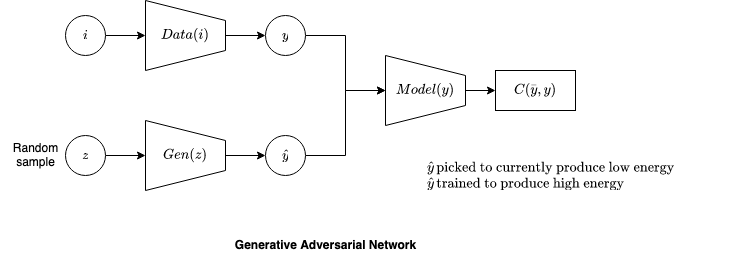

The diagram above was exported from draw.io. Its source (the exported page's mxGraphModel, read from the mxfile embedded in the PNG):
<mxGraphModel dx="790" dy="445" grid="1" gridSize="10" guides="1" tooltips="1" connect="1" arrows="1" fold="1" page="1" pageScale="1" pageWidth="850" pageHeight="1100" background="#ffffff" math="1" shadow="0">
  <root>
    <mxCell id="0" />
    <mxCell id="1" parent="0" />
    <mxCell id="aV2R5MS0TCq36s1ZokUk-8" style="edgeStyle=orthogonalEdgeStyle;rounded=0;orthogonalLoop=1;jettySize=auto;html=1;exitX=1;exitY=0.5;exitDx=0;exitDy=0;entryX=0.5;entryY=1;entryDx=0;entryDy=0;" edge="1" parent="1" source="aV2R5MS0TCq36s1ZokUk-1" target="aV2R5MS0TCq36s1ZokUk-6">
      <mxGeometry relative="1" as="geometry" />
    </mxCell>
    <mxCell id="aV2R5MS0TCq36s1ZokUk-1" value="$$z$$" style="ellipse;whiteSpace=wrap;html=1;aspect=fixed;" vertex="1" parent="1">
      <mxGeometry x="80" y="240" width="40" height="40" as="geometry" />
    </mxCell>
    <mxCell id="aV2R5MS0TCq36s1ZokUk-2" value="&lt;div&gt;Random &lt;br&gt;&lt;/div&gt;&lt;div&gt;sample&lt;/div&gt;" style="text;html=1;align=center;verticalAlign=middle;resizable=0;points=[];autosize=1;strokeColor=none;fillColor=none;" vertex="1" parent="1">
      <mxGeometry x="15" y="240" width="70" height="40" as="geometry" />
    </mxCell>
    <mxCell id="aV2R5MS0TCq36s1ZokUk-3" value="&lt;b&gt;Generative Adversarial Network&lt;/b&gt;" style="text;html=1;align=center;verticalAlign=middle;resizable=0;points=[];autosize=1;strokeColor=none;fillColor=none;" vertex="1" parent="1">
      <mxGeometry x="240" y="335" width="200" height="30" as="geometry" />
    </mxCell>
    <mxCell id="aV2R5MS0TCq36s1ZokUk-4" value="$$C(\overset{\_}{y},y)$$" style="rounded=0;whiteSpace=wrap;html=1;" vertex="1" parent="1">
      <mxGeometry x="510" y="175" width="80" height="40" as="geometry" />
    </mxCell>
    <mxCell id="aV2R5MS0TCq36s1ZokUk-17" style="edgeStyle=orthogonalEdgeStyle;rounded=0;orthogonalLoop=1;jettySize=auto;html=1;exitX=0.5;exitY=0;exitDx=0;exitDy=0;entryX=0;entryY=0.5;entryDx=0;entryDy=0;" edge="1" parent="1" source="aV2R5MS0TCq36s1ZokUk-6" target="aV2R5MS0TCq36s1ZokUk-11">
      <mxGeometry relative="1" as="geometry" />
    </mxCell>
    <mxCell id="aV2R5MS0TCq36s1ZokUk-6" value="$$Gen(z)$$" style="shape=trapezoid;perimeter=trapezoidPerimeter;whiteSpace=wrap;html=1;fixedSize=1;direction=south;" vertex="1" parent="1">
      <mxGeometry x="160" y="225" width="80" height="70" as="geometry" />
    </mxCell>
    <mxCell id="aV2R5MS0TCq36s1ZokUk-15" style="edgeStyle=orthogonalEdgeStyle;rounded=0;orthogonalLoop=1;jettySize=auto;html=1;exitX=1;exitY=0.5;exitDx=0;exitDy=0;entryX=0.5;entryY=1;entryDx=0;entryDy=0;" edge="1" parent="1" source="aV2R5MS0TCq36s1ZokUk-9" target="aV2R5MS0TCq36s1ZokUk-10">
      <mxGeometry relative="1" as="geometry" />
    </mxCell>
    <mxCell id="aV2R5MS0TCq36s1ZokUk-9" value="$$i$$" style="ellipse;whiteSpace=wrap;html=1;aspect=fixed;" vertex="1" parent="1">
      <mxGeometry x="80" y="120" width="40" height="40" as="geometry" />
    </mxCell>
    <mxCell id="aV2R5MS0TCq36s1ZokUk-16" style="edgeStyle=orthogonalEdgeStyle;rounded=0;orthogonalLoop=1;jettySize=auto;html=1;exitX=0.5;exitY=0;exitDx=0;exitDy=0;entryX=0;entryY=0.5;entryDx=0;entryDy=0;" edge="1" parent="1" source="aV2R5MS0TCq36s1ZokUk-10" target="aV2R5MS0TCq36s1ZokUk-14">
      <mxGeometry relative="1" as="geometry" />
    </mxCell>
    <mxCell id="aV2R5MS0TCq36s1ZokUk-10" value="$$Data(i)$$" style="shape=trapezoid;perimeter=trapezoidPerimeter;whiteSpace=wrap;html=1;fixedSize=1;direction=south;" vertex="1" parent="1">
      <mxGeometry x="160" y="105" width="80" height="70" as="geometry" />
    </mxCell>
    <mxCell id="aV2R5MS0TCq36s1ZokUk-13" value="" style="edgeStyle=orthogonalEdgeStyle;rounded=0;orthogonalLoop=1;jettySize=auto;html=1;entryX=0.5;entryY=1;entryDx=0;entryDy=0;" edge="1" parent="1" source="aV2R5MS0TCq36s1ZokUk-11" target="aV2R5MS0TCq36s1ZokUk-19">
      <mxGeometry relative="1" as="geometry">
        <mxPoint x="400" y="260" as="targetPoint" />
      </mxGeometry>
    </mxCell>
    <mxCell id="aV2R5MS0TCq36s1ZokUk-11" value="$$\hat{y}$$" style="ellipse;whiteSpace=wrap;html=1;aspect=fixed;" vertex="1" parent="1">
      <mxGeometry x="280" y="240" width="40" height="40" as="geometry" />
    </mxCell>
    <mxCell id="aV2R5MS0TCq36s1ZokUk-20" style="edgeStyle=orthogonalEdgeStyle;rounded=0;orthogonalLoop=1;jettySize=auto;html=1;exitX=1;exitY=0.5;exitDx=0;exitDy=0;entryX=0.5;entryY=1;entryDx=0;entryDy=0;" edge="1" parent="1" source="aV2R5MS0TCq36s1ZokUk-14" target="aV2R5MS0TCq36s1ZokUk-19">
      <mxGeometry relative="1" as="geometry">
        <mxPoint x="390" y="180" as="targetPoint" />
      </mxGeometry>
    </mxCell>
    <mxCell id="aV2R5MS0TCq36s1ZokUk-14" value="$$y$$" style="ellipse;whiteSpace=wrap;html=1;aspect=fixed;" vertex="1" parent="1">
      <mxGeometry x="280" y="120" width="40" height="40" as="geometry" />
    </mxCell>
    <mxCell id="aV2R5MS0TCq36s1ZokUk-18" value="&lt;div&gt;$$\hat{y}\, \text{picked to currently produce low energy}$$&lt;/div&gt;&lt;div&gt;$$\hat{y}\, \text{trained to produce high energy}$$&lt;/div&gt;" style="text;html=1;align=left;verticalAlign=middle;resizable=0;points=[];autosize=1;strokeColor=none;fillColor=none;" vertex="1" parent="1">
      <mxGeometry x="440" y="260" width="330" height="40" as="geometry" />
    </mxCell>
    <mxCell id="aV2R5MS0TCq36s1ZokUk-21" style="edgeStyle=orthogonalEdgeStyle;rounded=0;orthogonalLoop=1;jettySize=auto;html=1;exitX=0.5;exitY=0;exitDx=0;exitDy=0;" edge="1" parent="1" source="aV2R5MS0TCq36s1ZokUk-19" target="aV2R5MS0TCq36s1ZokUk-4">
      <mxGeometry relative="1" as="geometry" />
    </mxCell>
    <mxCell id="aV2R5MS0TCq36s1ZokUk-19" value="$$Model(y)$$" style="shape=trapezoid;perimeter=trapezoidPerimeter;whiteSpace=wrap;html=1;fixedSize=1;direction=south;" vertex="1" parent="1">
      <mxGeometry x="400" y="160" width="80" height="70" as="geometry" />
    </mxCell>
  </root>
</mxGraphModel>